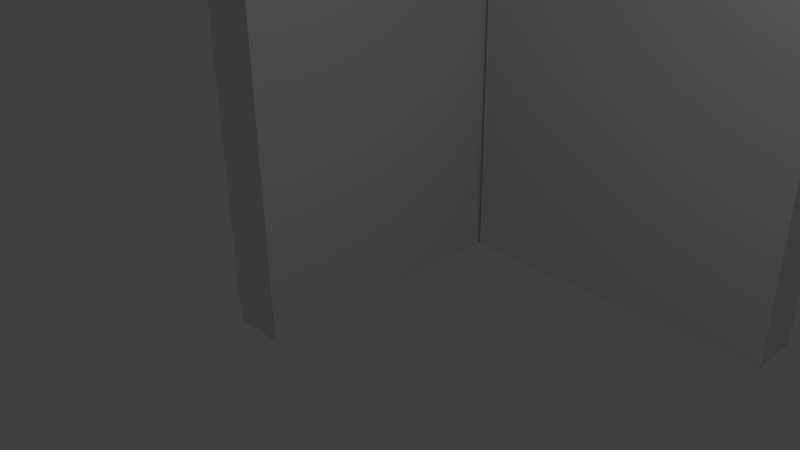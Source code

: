 # Source: movingwall.blend  (saved by Blender 2.76.0; exported with 4.5.12 LTS)
import bpy
from mathutils import Matrix  # noqa: F401  (used for matrix-valued properties, if any)

bpy.ops.wm.read_factory_settings(use_empty=True)
scene = bpy.context.scene
scene.name = 'Scene'

# ---- collections
col_collection_1 = bpy.data.collections.new('Collection 1'); scene.collection.children.link(col_collection_1)

# ---- materials (node trees are filled in below, after node groups)
mat_material = bpy.data.materials.new('Material')
mat_material.alpha_threshold = 0.0
mat_material.use_transparent_shadow = False
mat_material.roughness = 0.5
mat_material.line_color = (0.0, 0.0, 0.0, 1.0)

# ---- material node trees

# ---- world
world_world = bpy.data.worlds.new('World'); scene.world = world_world
world_world.color = (0.05088, 0.05088, 0.05088)
world_world.use_sun_shadow = False
world_world.sun_shadow_jitter_overblur = 0.0
world_world.cycles.sampling_method = 'MANUAL'
world_world.cycles.sample_map_resolution = 256

# ---- cameras
cam_camera = bpy.data.cameras.new('Camera')
cam_camera.clip_end = 100.0
cam_camera.lens = 35.0
cam_camera.sensor_width = 32.0
cam_camera.sensor_height = 18.0
cam_camera.ortho_scale = 7.314
cam_camera.dof.focus_distance = 0.0
cam_camera.dof.aperture_fstop = 128.0

# ---- lights
light_lamp = bpy.data.lights.new('Lamp', 'POINT')
light_lamp.transmission_factor = 0.0
light_lamp.cutoff_distance = 30.0
light_lamp.energy = 100.0
light_lamp.shadow_buffer_clip_start = 1.001
light_lamp.shadow_soft_size = 0.1
light_lamp.shadow_maximum_resolution = 0.006
light_lamp.use_absolute_resolution = True
light_lamp.cycles.use_multiple_importance_sampling = False

# ---- meshes
me_cube_001 = bpy.data.meshes.new('Cube.001')
me_cube_001.from_pydata([(1.0, 1.0, -1.0), (1.0, -1.0, -1.0), (-1.0, -1.0, -1.0), (-1.0, 1.0, -1.0), (1.0, 1.0, 1.0), (1.0, -1.0, 1.0), (-1.0, -1.0, 1.0), (-1.0, 1.0, 1.0)], [], [(0, 1, 2, 3), (4, 7, 6, 5), (0, 4, 5, 1), (1, 5, 6, 2), (2, 6, 7, 3), (4, 0, 3, 7)])
me_cube_001.materials.append(mat_material)
me_cube_001.use_remesh_preserve_volume = False
me_cube_001.use_remesh_preserve_attributes = False
me_cube_001.use_mirror_vertex_groups = False
me_cube_001.update()
me_cube = bpy.data.meshes.new('Cube')
me_cube.from_pydata([(1.0, 1.0, -1.0), (1.0, -1.0, -1.0), (-1.0, -1.0, -1.0), (-1.0, 1.0, -1.0), (1.0, 1.0, 1.0), (1.0, -1.0, 1.0), (-1.0, -1.0, 1.0), (-1.0, 1.0, 1.0)], [], [(0, 1, 2, 3), (4, 7, 6, 5), (0, 4, 5, 1), (1, 5, 6, 2), (2, 6, 7, 3), (4, 0, 3, 7)])
me_cube.materials.append(mat_material)
me_cube.use_remesh_preserve_volume = False
me_cube.use_remesh_preserve_attributes = False
me_cube.use_mirror_vertex_groups = False
me_cube.update()

# ---- objects
ob_cube_001 = bpy.data.objects.new('Cube.001', me_cube_001)
ob_cube = bpy.data.objects.new('Cube', me_cube)
ob_lamp = bpy.data.objects.new('Lamp', light_lamp)
ob_camera = bpy.data.objects.new('Camera', cam_camera)

# ---- transforms, parenting, visibility, modifiers, constraints
ob_cube_001.location = (-3.543, 3.389, 0.0)
ob_cube_001.rotation_euler = (0.0, -0.0, 1.571)
ob_cube_001.scale = (3.0, 0.5, 3.0)
ob_cube_001.lock_rotations_4d = False
ob_cube_001.empty_display_type = 'ARROWS'
ob_cube_001.lineart.crease_threshold = 0.0
ob_cube.location = (0.0, 5.992, 0.0)
ob_cube.scale = (3.0, 0.5, 3.0)
ob_cube.lock_rotations_4d = False
ob_cube.empty_display_type = 'ARROWS'
ob_cube.lineart.crease_threshold = 0.0
ob_lamp.location = (4.076, 1.005, 5.904)
ob_lamp.rotation_euler = (0.6503, 0.05522, 1.866)
ob_lamp.lock_rotations_4d = False
ob_lamp.empty_display_type = 'ARROWS'
ob_lamp.color = (0.0, 0.0, 0.0, 0.0)
ob_lamp.lineart.crease_threshold = 0.0
ob_camera.location = (7.481, -6.508, 5.344)
ob_camera.rotation_euler = (1.109, 0.01082, 0.8149)
ob_camera.lock_rotations_4d = False
ob_camera.empty_display_type = 'ARROWS'
ob_camera.color = (0.0, 0.0, 0.0, 0.0)
ob_camera.display_type = 'WIRE'
ob_camera.lineart.crease_threshold = 0.0

# ---- collection membership
col_collection_1.objects.link(ob_cube_001)
col_collection_1.objects.link(ob_cube)
col_collection_1.objects.link(ob_lamp)
col_collection_1.objects.link(ob_camera)

# ---- scene / render settings (as saved in the file)
scene.camera = ob_camera
scene.frame_start = 1; scene.frame_end = 250; scene.frame_set(2)
scene.render.engine = 'BLENDER_EEVEE_NEXT'
scene.render.resolution_percentage = 50
scene.render.dither_intensity = 0.0
scene.cycles.use_denoising = False
scene.cycles.samples = 10
scene.cycles.sampling_pattern = 'TABULATED_SOBOL'
scene.cycles.light_sampling_threshold = 0.0
scene.cycles.use_adaptive_sampling = False
scene.cycles.use_light_tree = False
scene.cycles.blur_glossy = 0.0
scene.cycles.pixel_filter_type = 'GAUSSIAN'
scene.cycles.sample_clamp_indirect = 0.0
scene.view_settings.view_transform = 'Standard'
bpy.context.view_layer.update()
